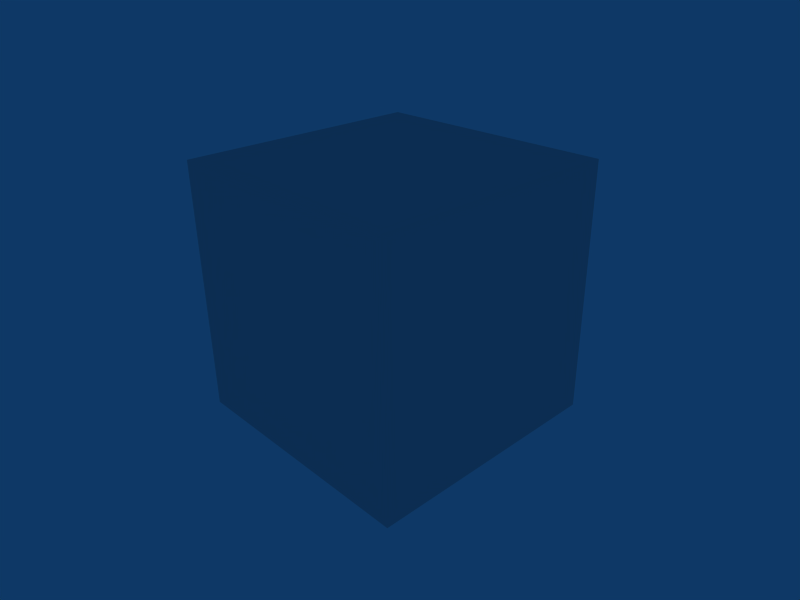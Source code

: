 # Source: redDie1.blend  (saved by Blender 2.44.3; exported with 4.5.12 LTS)
import bpy
from mathutils import Matrix  # noqa: F401  (used for matrix-valued properties, if any)

bpy.ops.wm.read_factory_settings(use_empty=True)
scene = bpy.context.scene
scene.name = 'Scene'

# ---- collections
col_collection_1 = bpy.data.collections.new('Collection 1'); scene.collection.children.link(col_collection_1)

# ---- materials (node trees are filled in below, after node groups)
mat_material = bpy.data.materials.new('Material')
mat_material.alpha_threshold = 0.0
mat_material.roughness = 0.5
mat_material.line_color = (0.0, 0.0, 0.0, 1.0)

# ---- material node trees

# ---- world
world_world = bpy.data.worlds.new('World'); scene.world = world_world
world_world.color = (0.05656, 0.2208, 0.4)
world_world.use_sun_shadow = False
world_world.sun_shadow_jitter_overblur = 0.0
world_world.cycles.sampling_method = 'MANUAL'
world_world.cycles.sample_map_resolution = 256

# ---- cameras
cam_camera = bpy.data.cameras.new('Camera')
cam_camera.passepartout_alpha = 0.2
cam_camera.lens = 35.0
cam_camera.ortho_scale = 7.314
cam_camera.show_passepartout = False
cam_camera.show_safe_areas = True
cam_camera.dof.focus_distance = 0.0
cam_camera.dof.aperture_fstop = 128.0

# ---- lights
light_spot = bpy.data.lights.new('Spot', 'POINT')
light_spot.transmission_factor = 0.0
light_spot.cutoff_distance = 30.0
light_spot.energy = 100.0
light_spot.shadow_buffer_clip_start = 1.001
light_spot.shadow_soft_size = 1.0
light_spot.shadow_maximum_resolution = 0.006
light_spot.use_absolute_resolution = True
light_spot.cycles.use_multiple_importance_sampling = False

# ---- meshes
me_cube = bpy.data.meshes.new('Cube')
me_cube.from_pydata([(20.0, 20.0, 0.0), (20.0, -20.0, 0.0), (-20.0, -20.0, 0.0), (-20.0, 20.0, 0.0), (20.0, 20.0, 40.0), (20.0, -20.0, 40.0), (-20.0, -20.0, 40.0), (-20.0, 20.0, 40.0)], [], [(0, 1, 2, 3), (4, 7, 6, 5), (0, 4, 5, 1), (1, 5, 6, 2), (2, 6, 7, 3), (4, 0, 3, 7)])
_uv = me_cube.uv_layers.new(name='UVTex')
_uv.uv.foreach_set('vector', [0.25, 0.25, 0.25, 0.0, 0.5, 0.0, 0.5, 0.25, 0.25, 0.5, 0.5, 0.5, 0.5, 0.75, 0.25, 0.75, 0.0, 0.5, 0.25, 0.5, 0.25, 0.75, 1.885e-07, 0.75, 0.25, 1.0, 0.25, 0.75, 0.5, 0.75, 0.5, 1.0, 0.75, 0.75, 0.5, 0.75, 0.5, 0.5, 0.75, 0.5, 0.25, 0.5, 0.25, 0.25, 0.5, 0.25, 0.5, 0.5])
me_cube.materials.append(mat_material)
me_cube.use_remesh_preserve_volume = False
me_cube.use_remesh_preserve_attributes = False
me_cube.use_mirror_vertex_groups = False
me_cube.update()

# ---- objects
ob_cube = bpy.data.objects.new('Cube', me_cube)
ob_lamp = bpy.data.objects.new('Lamp', light_spot)
ob_camera = bpy.data.objects.new('Camera', cam_camera)

# ---- transforms, parenting, visibility, modifiers, constraints
ob_cube.location = (0.0, 0.0, 0.0)
ob_cube.lock_location = (True, True, True)
ob_cube.lock_rotations_4d = False
ob_cube.empty_display_type = 'ARROWS'
ob_cube.color = (0.0, 0.0, 0.0, 1.0)
ob_cube.lineart.crease_threshold = 0.0
ob_lamp.location = (82.69, 19.68, 118.6)
ob_lamp.rotation_euler = (0.6503, 0.05522, 1.866)
ob_lamp.scale = (20.0, 20.0, 20.0)
ob_lamp.lock_rotations_4d = False
ob_lamp.empty_display_type = 'ARROWS'
ob_lamp.color = (0.0, 0.0, 0.0, 0.0)
ob_lamp.lineart.crease_threshold = 0.0
ob_camera.location = (76.83, -70.31, 70.26)
ob_camera.rotation_euler = (1.109, 0.01082, 0.8149)
ob_camera.scale = (20.0, 20.0, 20.0)
ob_camera.lock_rotations_4d = False
ob_camera.empty_display_type = 'ARROWS'
ob_camera.color = (0.0, 0.0, 0.0, 0.0)
ob_camera.display_type = 'WIRE'
ob_camera.lineart.crease_threshold = 0.0

# ---- collection membership
col_collection_1.objects.link(ob_cube)
col_collection_1.objects.link(ob_lamp)
col_collection_1.objects.link(ob_camera)

# ---- scene / render settings (as saved in the file)
scene.camera = ob_camera
scene.frame_start = 1; scene.frame_end = 250; scene.frame_set(1)
scene.render.engine = 'BLENDER_EEVEE_NEXT'
scene.render.image_settings.file_format = 'JPEG'
scene.render.image_settings.color_mode = 'RGB'
scene.render.image_settings.compression = 90
scene.render.resolution_x = 800
scene.render.resolution_y = 600
scene.render.pixel_aspect_x = 100.0
scene.render.pixel_aspect_y = 100.0
scene.render.fps = 25
scene.render.dither_intensity = 0.0
scene.render.use_compositing = False
scene.render.use_sequencer = False
scene.render.bake_margin = 2
scene.render.bake_bias = 0.0
scene.render.use_stamp_time = False
scene.render.use_stamp_date = False
scene.render.use_stamp_frame = False
scene.render.use_stamp_camera = False
scene.render.use_stamp_scene = False
scene.render.use_stamp_filename = False
scene.render.use_stamp_render_time = False
scene.render.stamp_font_size = 0
scene.cycles.use_denoising = False
scene.cycles.samples = 10
scene.cycles.sampling_pattern = 'TABULATED_SOBOL'
scene.cycles.light_sampling_threshold = 0.0
scene.cycles.use_adaptive_sampling = False
scene.cycles.use_light_tree = False
scene.cycles.blur_glossy = 0.0
scene.cycles.volume_bounces = 1
scene.cycles.pixel_filter_type = 'GAUSSIAN'
scene.cycles.sample_clamp_indirect = 0.0
scene.view_settings.view_transform = 'Raw'
bpy.context.view_layer.update()
